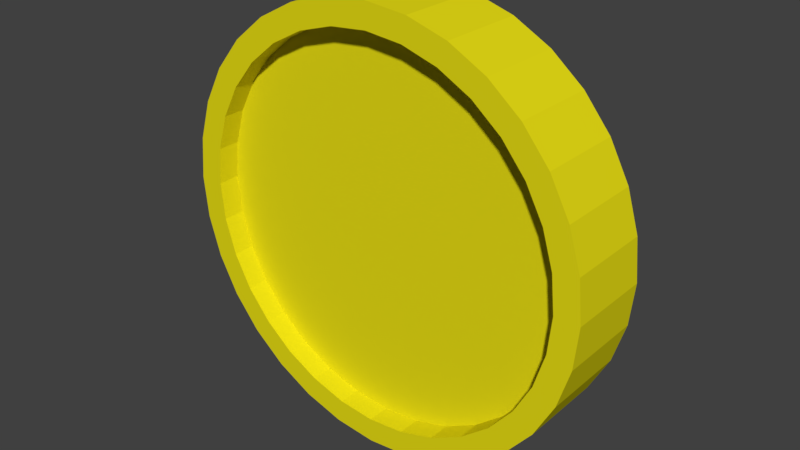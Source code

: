 # Source: Coin.blend  (saved by Blender 2.79.0; exported with 4.5.12 LTS)
import bpy
from mathutils import Matrix  # noqa: F401  (used for matrix-valued properties, if any)

bpy.ops.wm.read_factory_settings(use_empty=True)
scene = bpy.context.scene
scene.name = 'Scene'

# ---- collections
col_collection_1 = bpy.data.collections.new('Collection 1'); scene.collection.children.link(col_collection_1)

# ---- materials (node trees are filled in below, after node groups)
mat_material_001 = bpy.data.materials.new('Material.001')
mat_material_001.alpha_threshold = 0.0
mat_material_001.use_transparent_shadow = False
mat_material_001.diffuse_color = (0.8, 0.7207, 0.007867, 1.0)
mat_material_001.roughness = 0.5

# ---- material node trees

# ---- world
world_world = bpy.data.worlds.new('World'); scene.world = world_world
world_world.color = (0.05088, 0.05088, 0.05088)
world_world.use_sun_shadow = False
world_world.sun_shadow_jitter_overblur = 0.0
world_world.cycles.sampling_method = 'MANUAL'

# ---- meshes
me_circle = bpy.data.meshes.new('Circle')
me_circle.from_pydata([(4.394e-08, 0.8849, 0.0), (-0.1726, 0.8679, 0.0), (-0.3386, 0.8176, 0.0), (-0.4916, 0.7358, 0.0), (-0.6257, 0.6257, 0.0), (-0.7358, 0.4916, 0.0), (-0.8176, 0.3386, 0.0), (-0.8679, 0.1726, 0.0), (-0.8849, 5.784e-08, 0.0), (-0.8679, -0.1726, 0.0), (-0.8176, -0.3386, 0.0), (-0.7358, -0.4916, 0.0), (-0.6257, -0.6257, 0.0), (-0.4916, -0.7358, 0.0), (-0.3386, -0.8176, 0.0), (-0.1726, -0.8679, 0.0), (2.905e-07, -0.8849, 0.0), (0.1726, -0.8679, 0.0), (0.3386, -0.8176, 0.0), (0.4916, -0.7358, 0.0), (0.6257, -0.6257, 0.0), (0.7358, -0.4916, 0.0), (0.8176, -0.3386, 0.0), (0.8679, -0.1726, 0.0), (0.8849, 8.605e-07, 0.0), (0.8679, 0.1726, 0.0), (0.8176, 0.3386, 0.0), (0.7358, 0.4916, 0.0), (0.6257, 0.6257, 0.0), (0.4916, 0.7358, 0.0), (0.3386, 0.8176, 0.0), (0.1726, 0.8679, 0.0), (4.394e-08, 0.8849, 0.403), (-0.1726, 0.8679, 0.403), (-0.3386, 0.8176, 0.403), (-0.4916, 0.7358, 0.403), (-0.6257, 0.6257, 0.403), (-0.7358, 0.4916, 0.403), (-0.8176, 0.3386, 0.403), (-0.8679, 0.1726, 0.403), (-0.8849, 5.784e-08, 0.403), (-0.8679, -0.1726, 0.403), (-0.8176, -0.3386, 0.403), (-0.7358, -0.4916, 0.403), (-0.6257, -0.6257, 0.403), (-0.4916, -0.7358, 0.403), (-0.3386, -0.8176, 0.403), (-0.1726, -0.8679, 0.403), (2.905e-07, -0.8849, 0.403), (0.1726, -0.8679, 0.403), (0.3386, -0.8176, 0.403), (0.4916, -0.7358, 0.403), (0.6257, -0.6257, 0.403), (0.7358, -0.4916, 0.403), (0.8176, -0.3386, 0.403), (0.8679, -0.1726, 0.403), (0.8849, 8.596e-07, 0.403), (0.8679, 0.1726, 0.403), (0.8176, 0.3386, 0.403), (0.7358, 0.4916, 0.403), (0.6257, 0.6257, 0.403), (0.4916, 0.7358, 0.403), (0.3386, 0.8176, 0.403), (0.1726, 0.8679, 0.403), (-0.1951, 0.9808, 0.0), (0.0, 1.0, 0.0), (-0.3827, 0.9239, 0.0), (-0.5556, 0.8315, 0.0), (-0.7071, 0.7071, 0.0), (-0.8315, 0.5556, 0.0), (-0.9239, 0.3827, 0.0), (-0.9808, 0.1951, 0.0), (-1.0, 7.55e-08, 0.0), (-0.9808, -0.1951, 0.0), (-0.9239, -0.3827, 0.0), (-0.8315, -0.5556, 0.0), (-0.7071, -0.7071, 0.0), (-0.5556, -0.8315, 0.0), (-0.3827, -0.9239, 0.0), (-0.1951, -0.9808, 0.0), (3.258e-07, -1.0, 0.0), (0.1951, -0.9808, 0.0), (0.3827, -0.9239, 0.0), (0.5556, -0.8315, 0.0), (0.7071, -0.7071, 0.0), (0.8315, -0.5556, 0.0), (0.9239, -0.3827, 0.0), (0.9808, -0.1951, 0.0), (1.0, 9.656e-07, 0.0), (0.9808, 0.1951, 0.0), (0.9239, 0.3827, 0.0), (0.8315, 0.5556, 0.0), (0.7071, 0.7071, 0.0), (0.5556, 0.8315, 0.0), (0.3827, 0.9239, 0.0), (0.1951, 0.9808, 0.0), (-0.1951, 0.9808, 0.403), (-4.325e-16, 1.0, 0.403), (-0.3827, 0.9239, 0.403), (-0.5556, 0.8315, 0.403), (-0.7071, 0.7071, 0.403), (-0.8315, 0.5556, 0.403), (-0.9239, 0.3827, 0.403), (-0.9808, 0.1951, 0.403), (-1.0, 7.55e-08, 0.403), (-0.9808, -0.1951, 0.403), (-0.9239, -0.3827, 0.403), (-0.8315, -0.5556, 0.403), (-0.7071, -0.7071, 0.403), (-0.5556, -0.8315, 0.403), (-0.3827, -0.9239, 0.403), (-0.1951, -0.9808, 0.403), (3.258e-07, -1.0, 0.403), (0.1951, -0.9808, 0.403), (0.3827, -0.9239, 0.403), (0.5556, -0.8315, 0.403), (0.7071, -0.7071, 0.403), (0.8315, -0.5556, 0.403), (0.9239, -0.3827, 0.403), (0.9808, -0.1951, 0.403), (1.0, 9.656e-07, 0.403), (0.9808, 0.1951, 0.403), (0.9239, 0.3827, 0.403), (0.8315, 0.5556, 0.403), (0.7071, 0.7071, 0.403), (0.5556, 0.8315, 0.403), (0.3827, 0.9239, 0.403), (0.1951, 0.9808, 0.403), (-0.1726, 0.8679, 0.2994), (4.394e-08, 0.8849, 0.2994), (-0.3386, 0.8176, 0.2994), (-0.4916, 0.7358, 0.2994), (-0.6257, 0.6257, 0.2994), (-0.7358, 0.4916, 0.2994), (-0.8176, 0.3386, 0.2994), (-0.8679, 0.1726, 0.2994), (-0.8849, 5.331e-08, 0.2994), (-0.8679, -0.1726, 0.2994), (-0.8176, -0.3386, 0.2994), (-0.7358, -0.4916, 0.2994), (-0.6257, -0.6257, 0.2994), (-0.4916, -0.7358, 0.2994), (-0.3386, -0.8176, 0.2994), (-0.1726, -0.8679, 0.2994), (2.905e-07, -0.8849, 0.2994), (0.1726, -0.8679, 0.2994), (0.3386, -0.8176, 0.2994), (0.4916, -0.7358, 0.2994), (0.6257, -0.6257, 0.2994), (0.7358, -0.4916, 0.2994), (0.8176, -0.3386, 0.2994), (0.8679, -0.1726, 0.2994), (0.8849, 8.551e-07, 0.2994), (0.8679, 0.1726, 0.2994), (0.8176, 0.3386, 0.2994), (0.7358, 0.4916, 0.2994), (0.6257, 0.6257, 0.2994), (0.4916, 0.7358, 0.2994), (0.3386, 0.8176, 0.2994), (0.1726, 0.8679, 0.2994), (-0.1726, 0.8679, 0.1009), (4.394e-08, 0.8849, 0.1009), (-0.3386, 0.8176, 0.1009), (-0.4916, 0.7358, 0.1009), (-0.6257, 0.6257, 0.1009), (-0.7358, 0.4916, 0.1009), (-0.8176, 0.3386, 0.1009), (-0.8679, 0.1726, 0.1009), (-0.8849, 5.359e-08, 0.1009), (-0.8679, -0.1726, 0.1009), (-0.8176, -0.3386, 0.1009), (-0.7358, -0.4916, 0.1009), (-0.6257, -0.6257, 0.1009), (-0.4916, -0.7358, 0.1009), (-0.3386, -0.8176, 0.1009), (-0.1726, -0.8679, 0.1009), (2.905e-07, -0.8849, 0.1009), (0.1726, -0.8679, 0.1009), (0.3386, -0.8176, 0.1009), (0.4916, -0.7358, 0.1009), (0.6257, -0.6257, 0.1009), (0.7358, -0.4916, 0.1009), (0.8176, -0.3386, 0.1009), (0.8679, -0.1726, 0.1009), (0.8849, 8.563e-07, 0.1009), (0.8679, 0.1726, 0.1009), (0.8176, 0.3386, 0.1009), (0.7358, 0.4916, 0.1009), (0.6257, 0.6257, 0.1009), (0.4916, 0.7358, 0.1009), (0.3386, 0.8176, 0.1009), (0.1726, 0.8679, 0.1009)], [], [(21, 20, 180, 181), (33, 34, 130, 128), (86, 87, 119, 118), (73, 74, 106, 105), (87, 88, 120, 119), (74, 75, 107, 106), (88, 89, 121, 120), (75, 76, 108, 107), (89, 90, 122, 121), (76, 77, 109, 108), (90, 91, 123, 122), (77, 78, 110, 109), (65, 64, 96, 97), (91, 92, 124, 123), (78, 79, 111, 110), (64, 66, 98, 96), (92, 93, 125, 124), (79, 80, 112, 111), (66, 67, 99, 98), (93, 94, 126, 125), (80, 81, 113, 112), (67, 68, 100, 99), (94, 95, 127, 126), (81, 82, 114, 113), (68, 69, 101, 100), (95, 65, 97, 127), (82, 83, 115, 114), (69, 70, 102, 101), (83, 84, 116, 115), (70, 71, 103, 102), (84, 85, 117, 116), (71, 72, 104, 103), (85, 86, 118, 117), (72, 73, 105, 104), (0, 1, 64, 65), (1, 2, 66, 64), (2, 3, 67, 66), (3, 4, 68, 67), (4, 5, 69, 68), (5, 6, 70, 69), (6, 7, 71, 70), (7, 8, 72, 71), (8, 9, 73, 72), (9, 10, 74, 73), (10, 11, 75, 74), (11, 12, 76, 75), (12, 13, 77, 76), (13, 14, 78, 77), (14, 15, 79, 78), (15, 16, 80, 79), (16, 17, 81, 80), (17, 18, 82, 81), (18, 19, 83, 82), (19, 20, 84, 83), (20, 21, 85, 84), (21, 22, 86, 85), (22, 23, 87, 86), (23, 24, 88, 87), (24, 25, 89, 88), (25, 26, 90, 89), (26, 27, 91, 90), (27, 28, 92, 91), (28, 29, 93, 92), (29, 30, 94, 93), (30, 31, 95, 94), (31, 0, 65, 95), (33, 32, 97, 96), (34, 33, 96, 98), (35, 34, 98, 99), (36, 35, 99, 100), (37, 36, 100, 101), (38, 37, 101, 102), (39, 38, 102, 103), (40, 39, 103, 104), (41, 40, 104, 105), (42, 41, 105, 106), (43, 42, 106, 107), (44, 43, 107, 108), (45, 44, 108, 109), (46, 45, 109, 110), (47, 46, 110, 111), (48, 47, 111, 112), (49, 48, 112, 113), (50, 49, 113, 114), (51, 50, 114, 115), (52, 51, 115, 116), (53, 52, 116, 117), (54, 53, 117, 118), (55, 54, 118, 119), (56, 55, 119, 120), (57, 56, 120, 121), (58, 57, 121, 122), (59, 58, 122, 123), (60, 59, 123, 124), (61, 60, 124, 125), (62, 61, 125, 126), (63, 62, 126, 127), (32, 63, 127, 97), (128, 130, 131, 132, 133, 134, 135, 136, 137, 138, 139, 140, 141, 142, 143, 144, 145, 146, 147, 148, 149, 150, 151, 152, 153, 154, 155, 156, 157, 158, 159, 129), (60, 61, 157, 156), (47, 48, 144, 143), (34, 35, 131, 130), (61, 62, 158, 157), (48, 49, 145, 144), (35, 36, 132, 131), (62, 63, 159, 158), (49, 50, 146, 145), (36, 37, 133, 132), (63, 32, 129, 159), (50, 51, 147, 146), (37, 38, 134, 133), (51, 52, 148, 147), (38, 39, 135, 134), (52, 53, 149, 148), (39, 40, 136, 135), (53, 54, 150, 149), (40, 41, 137, 136), (54, 55, 151, 150), (41, 42, 138, 137), (55, 56, 152, 151), (42, 43, 139, 138), (56, 57, 153, 152), (43, 44, 140, 139), (57, 58, 154, 153), (44, 45, 141, 140), (58, 59, 155, 154), (45, 46, 142, 141), (32, 33, 128, 129), (59, 60, 156, 155), (46, 47, 143, 142), (160, 161, 191, 190, 189, 188, 187, 186, 185, 184, 183, 182, 181, 180, 179, 178, 177, 176, 175, 174, 173, 172, 171, 170, 169, 168, 167, 166, 165, 164, 163, 162), (8, 7, 167, 168), (22, 21, 181, 182), (9, 8, 168, 169), (23, 22, 182, 183), (10, 9, 169, 170), (24, 23, 183, 184), (11, 10, 170, 171), (25, 24, 184, 185), (12, 11, 171, 172), (26, 25, 185, 186), (13, 12, 172, 173), (27, 26, 186, 187), (14, 13, 173, 174), (1, 0, 161, 160), (28, 27, 187, 188), (15, 14, 174, 175), (2, 1, 160, 162), (29, 28, 188, 189), (16, 15, 175, 176), (3, 2, 162, 163), (30, 29, 189, 190), (17, 16, 176, 177), (4, 3, 163, 164), (31, 30, 190, 191), (18, 17, 177, 178), (5, 4, 164, 165), (0, 31, 191, 161), (19, 18, 178, 179), (6, 5, 165, 166), (20, 19, 179, 180), (7, 6, 166, 167)])
me_circle.materials.append(mat_material_001)
me_circle.use_remesh_preserve_volume = False
me_circle.use_remesh_preserve_attributes = False
me_circle.use_mirror_vertex_groups = False
me_circle.update()

# ---- objects
ob_circle = bpy.data.objects.new('Circle', me_circle)

# ---- transforms, parenting, visibility, modifiers, constraints
ob_circle.location = (0.0, 0.0, 0.0)
ob_circle.rotation_euler = (1.571, -0.0, 0.0)
ob_circle.lineart.crease_threshold = 0.0

# ---- collection membership
col_collection_1.objects.link(ob_circle)

# ---- scene / render settings (as saved in the file)
scene.frame_start = 1; scene.frame_end = 250; scene.frame_set(1)
scene.render.engine = 'BLENDER_EEVEE_NEXT'
scene.render.resolution_percentage = 50
scene.render.dither_intensity = 0.0
scene.cycles.use_denoising = False
scene.cycles.samples = 128
scene.cycles.sampling_pattern = 'TABULATED_SOBOL'
scene.cycles.use_adaptive_sampling = False
scene.cycles.use_light_tree = False
scene.cycles.blur_glossy = 0.0
scene.cycles.sample_clamp_indirect = 0.0
scene.view_settings.view_transform = 'Standard'
bpy.context.view_layer.update()

# ---- added for rendering (the .blend has no active camera and no usable light): camera, sun
cam_auto = bpy.data.cameras.new('AutoCamera')
cam_auto.lens = 50.0
cam_auto.sensor_width = 36.0
cam_auto.clip_end = 1000.0
ob_auto_camera = bpy.data.objects.new('AutoCamera', cam_auto)
scene.collection.objects.link(ob_auto_camera)
ob_auto_camera.location = (2.64336, -3.37355, 2.11469)
ob_auto_camera.rotation_euler = (1.09748, -7.21219e-08, 0.694738)
scene.camera = ob_auto_camera
light_auto_sun = bpy.data.lights.new('AutoSun', 'SUN')
light_auto_sun.energy = 3.0
light_auto_sun.angle = 0.0523599
ob_auto_sun = bpy.data.objects.new('AutoSun', light_auto_sun)
scene.collection.objects.link(ob_auto_sun)
ob_auto_sun.rotation_euler = (0.872665, 0.174533, 0.523599)
bpy.context.view_layer.update()

